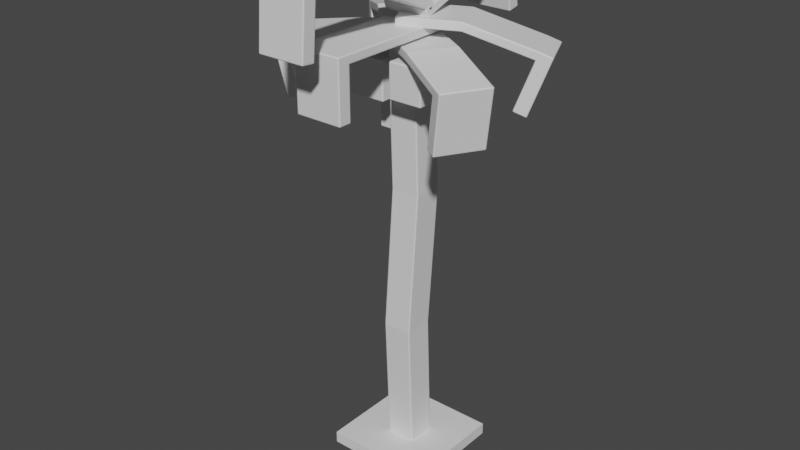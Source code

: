 # Source: coconut_tree_mature.blend  (saved by Blender 3.4.6; exported with 4.5.12 LTS)
import bpy
from mathutils import Matrix  # noqa: F401  (used for matrix-valued properties, if any)

bpy.ops.wm.read_factory_settings(use_empty=True)
scene = bpy.context.scene
scene.name = 'Scene'

# ---- collections
col_collection = bpy.data.collections.new('Collection'); scene.collection.children.link(col_collection)

# ---- materials (node trees are filled in below, after node groups)
mat_coconuttree_03 = bpy.data.materials.new('coconutTree_03')
mat_coconuttree_03.use_transparent_shadow = False
mat_coconuttree_03.diffuse_color = (0.2271, 0.3264, 0.1724, 1.0)
mat_coconuttree_02 = bpy.data.materials.new('coconutTree_02')
mat_coconuttree_02.use_transparent_shadow = False
mat_coconuttree_02.diffuse_color = (0.3757, 0.2358, 0.1409, 1.0)
mat_coconuttree_01 = bpy.data.materials.new('coconutTree_01')
mat_coconuttree_01.use_transparent_shadow = False
mat_coconuttree_01.diffuse_color = (0.5071, 0.3824, 0.2339, 1.0)

# ---- material node trees
mat_coconuttree_03.use_nodes = True; mat_coconuttree_03.node_tree.nodes.clear()
_N = mat_coconuttree_03.node_tree.nodes; _L = mat_coconuttree_03.node_tree.links
n0 = _N.new('ShaderNodeBsdfPrincipled'); n0.name = 'Principled BSDF'; n0.location = (10, 300)
n0.distribution = 'GGX'
n0.subsurface_method = 'RANDOM_WALK_SKIN'
n0.inputs[3].default_value = 1.45
n0.inputs[27].default_value = (0.0, 0.0, 0.0, 1.0)
n0.inputs[28].default_value = 1.0
n1 = _N.new('ShaderNodeOutputMaterial'); n1.name = 'Material Output'; n1.location = (300, 300)
_L.new(n0.outputs[0], n1.inputs[0])
n1.is_active_output = True
mat_coconuttree_02.use_nodes = True; mat_coconuttree_02.node_tree.nodes.clear()
_N = mat_coconuttree_02.node_tree.nodes; _L = mat_coconuttree_02.node_tree.links
n0 = _N.new('ShaderNodeBsdfPrincipled'); n0.name = 'Principled BSDF'; n0.location = (10, 300)
n0.distribution = 'GGX'
n0.subsurface_method = 'RANDOM_WALK_SKIN'
n0.inputs[3].default_value = 1.45
n0.inputs[27].default_value = (0.0, 0.0, 0.0, 1.0)
n0.inputs[28].default_value = 1.0
n1 = _N.new('ShaderNodeOutputMaterial'); n1.name = 'Material Output'; n1.location = (300, 300)
_L.new(n0.outputs[0], n1.inputs[0])
n1.is_active_output = True
mat_coconuttree_01.use_nodes = True; mat_coconuttree_01.node_tree.nodes.clear()
_N = mat_coconuttree_01.node_tree.nodes; _L = mat_coconuttree_01.node_tree.links
n0 = _N.new('ShaderNodeBsdfPrincipled'); n0.name = 'Principled BSDF'; n0.location = (10, 300)
n0.distribution = 'GGX'
n0.subsurface_method = 'RANDOM_WALK_SKIN'
n0.inputs[3].default_value = 1.45
n0.inputs[27].default_value = (0.0, 0.0, 0.0, 1.0)
n0.inputs[28].default_value = 1.0
n1 = _N.new('ShaderNodeOutputMaterial'); n1.name = 'Material Output'; n1.location = (300, 300)
_L.new(n0.outputs[0], n1.inputs[0])
n1.is_active_output = True

# ---- world
world_world = bpy.data.worlds.new('World'); scene.world = world_world
world_world.use_nodes = True; world_world.node_tree.nodes.clear()
_N = world_world.node_tree.nodes; _L = world_world.node_tree.links
n0 = _N.new('ShaderNodeOutputWorld'); n0.name = 'World Output'; n0.location = (300, 300)
n1 = _N.new('ShaderNodeBackground'); n1.name = 'Background'; n1.location = (10, 300)
n1.inputs[0].default_value = (0.05088, 0.05088, 0.05088, 1.0)
_L.new(n1.outputs[0], n0.inputs[0])
n0.is_active_output = True
world_world.color = (0.05088, 0.05088, 0.05088)
world_world.use_sun_shadow = False
world_world.sun_shadow_jitter_overblur = 0.0

# ---- meshes
me_cube_001 = bpy.data.meshes.new('Cube.001')
me_cube_001.from_pydata([(-0.2586, -0.2586, 0.0), (-0.2586, -0.2586, 0.05799), (-0.2586, 0.2586, 0.0), (-0.2586, 0.2586, 0.05799), (0.2586, -0.2586, 0.0), (0.2586, -0.2586, 0.05799), (0.2586, 0.2586, 0.0), (0.2586, 0.2586, 0.05799)], [], [(0, 1, 3, 2), (2, 3, 7, 6), (6, 7, 5, 4), (4, 5, 1, 0), (2, 6, 4, 0), (7, 3, 1, 5)])
_uv = me_cube_001.uv_layers.new(name='UVMap')
_uv.uv.foreach_set('vector', [0.375, 0.0, 0.625, 0.0, 0.625, 0.25, 0.375, 0.25, 0.375, 0.25, 0.625, 0.25, 0.625, 0.5, 0.375, 0.5, 0.375, 0.5, 0.625, 0.5, 0.625, 0.75, 0.375, 0.75, 0.375, 0.75, 0.625, 0.75, 0.625, 1.0, 0.375, 1.0, 0.125, 0.5, 0.375, 0.5, 0.375, 0.75, 0.125, 0.75, 0.625, 0.5, 0.875, 0.5, 0.875, 0.75, 0.625, 0.75])
me_cube_001.materials.append(mat_coconuttree_03)
me_cube_001.update()
me_cube_002 = bpy.data.meshes.new('Cube.002')
me_cube_002.from_pydata([(-0.07274, -0.07274, 0.0), (-0.07274, -0.07274, 2.077), (-0.07274, 0.07274, 0.0), (-0.07274, 0.07274, 2.077), (0.07274, -0.07274, 0.0), (0.07274, -0.07274, 2.077), (0.07274, 0.07274, 0.0), (0.07274, 0.07274, 2.077), (-0.07274, -0.1025, 0.6923), (-0.05088, -0.07274, 1.385), (-0.05088, 0.07274, 1.385), (-0.07274, 0.04295, 0.6923), (0.09459, 0.07274, 1.385), (0.07274, 0.04295, 0.6923), (0.09459, -0.07274, 1.385), (0.07274, -0.1025, 0.6923)], [], [(9, 1, 3, 10), (10, 3, 7, 12), (12, 7, 5, 14), (14, 5, 1, 9), (2, 6, 4, 0), (7, 3, 1, 5), (4, 15, 8, 0), (15, 14, 9, 8), (6, 13, 15, 4), (13, 12, 14, 15), (2, 11, 13, 6), (11, 10, 12, 13), (0, 8, 11, 2), (8, 9, 10, 11)])
_uv = me_cube_002.uv_layers.new(name='UVMap')
_uv.uv.foreach_set('vector', [0.5417, 0.0, 0.625, 0.0, 0.625, 0.25, 0.5417, 0.25, 0.5417, 0.25, 0.625, 0.25, 0.625, 0.5, 0.5417, 0.5, 0.5417, 0.5, 0.625, 0.5, 0.625, 0.75, 0.5417, 0.75, 0.5417, 0.75, 0.625, 0.75, 0.625, 1.0, 0.5417, 1.0, 0.125, 0.5, 0.375, 0.5, 0.375, 0.75, 0.125, 0.75, 0.625, 0.5, 0.875, 0.5, 0.875, 0.75, 0.625, 0.75, 0.375, 0.75, 0.4583, 0.75, 0.4583, 1.0, 0.375, 1.0, 0.4583, 0.75, 0.5417, 0.75, 0.5417, 1.0, 0.4583, 1.0, 0.375, 0.5, 0.4583, 0.5, 0.4583, 0.75, 0.375, 0.75, 0.4583, 0.5, 0.5417, 0.5, 0.5417, 0.75, 0.4583, 0.75, 0.375, 0.25, 0.4583, 0.25, 0.4583, 0.5, 0.375, 0.5, 0.4583, 0.25, 0.5417, 0.25, 0.5417, 0.5, 0.4583, 0.5, 0.375, 0.0, 0.4583, 0.0, 0.4583, 0.25, 0.375, 0.25, 0.4583, 0.0, 0.5417, 0.0, 0.5417, 0.25, 0.4583, 0.25])
me_cube_002.materials.append(mat_coconuttree_02)
me_cube_002.update()
me_cube_003 = bpy.data.meshes.new('Cube.003')
me_cube_003.from_pydata([(0.0423, -0.2019, 1.863), (0.0423, -0.2019, 2.029), (0.0423, -0.03608, 1.863), (0.0423, -0.03608, 2.029), (0.2081, -0.2019, 1.863), (0.2081, -0.2019, 2.029), (0.2081, -0.03608, 1.863), (0.2081, -0.03608, 2.029), (0.1252, -0.03608, 1.863), (0.1252, -0.03608, 2.029), (0.1252, -0.2019, 1.863), (0.1252, -0.2019, 2.029), (0.0423, -0.119, 1.863), (0.0423, -0.119, 2.029), (0.2081, -0.119, 1.863), (0.2081, -0.119, 2.029), (0.1252, -0.119, 2.029), (0.1252, -0.119, 1.863), (-0.2144, 0.0431, 1.605), (-0.2144, 0.0431, 1.788), (-0.2144, 0.2256, 1.605), (-0.2144, 0.2256, 1.788), (-0.0319, 0.0431, 1.605), (-0.0319, 0.0431, 1.788), (-0.0319, 0.2256, 1.605), (-0.0319, 0.2256, 1.788), (-0.2322, -0.1321, 1.808), (-0.2322, -0.1321, 1.99), (-0.2322, 0.05037, 1.808), (-0.2322, 0.05037, 1.99), (-0.04973, -0.1321, 1.808), (-0.04973, -0.1321, 1.99), (-0.04973, 0.05037, 1.808), (-0.04973, 0.05037, 1.99)], [], [(12, 13, 3, 2), (8, 9, 7, 6), (14, 15, 5, 4), (10, 11, 1, 0), (17, 14, 4, 10), (16, 13, 1, 11), (15, 16, 11, 5), (12, 17, 10, 0), (4, 5, 11, 10), (2, 3, 9, 8), (2, 8, 17, 12), (7, 9, 16, 15), (9, 3, 13, 16), (8, 6, 14, 17), (6, 7, 15, 14), (0, 1, 13, 12), (18, 19, 21, 20), (20, 21, 25, 24), (24, 25, 23, 22), (22, 23, 19, 18), (20, 24, 22, 18), (25, 21, 19, 23), (26, 27, 29, 28), (28, 29, 33, 32), (32, 33, 31, 30), (30, 31, 27, 26), (28, 32, 30, 26), (33, 29, 27, 31)])
_uv = me_cube_003.uv_layers.new(name='UVMap')
_uv.uv.foreach_set('vector', [0.375, 0.125, 0.625, 0.125, 0.625, 0.25, 0.375, 0.25, 0.375, 0.375, 0.625, 0.375, 0.625, 0.5, 0.375, 0.5, 0.375, 0.625, 0.625, 0.625, 0.625, 0.75, 0.375, 0.75, 0.375, 0.875, 0.625, 0.875, 0.625, 1.0, 0.375, 1.0, 0.25, 0.625, 0.375, 0.625, 0.375, 0.75, 0.25, 0.75, 0.75, 0.625, 0.875, 0.625, 0.875, 0.75, 0.75, 0.75, 0.625, 0.625, 0.75, 0.625, 0.75, 0.75, 0.625, 0.75, 0.125, 0.625, 0.25, 0.625, 0.25, 0.75, 0.125, 0.75, 0.375, 0.75, 0.625, 0.75, 0.625, 0.875, 0.375, 0.875, 0.375, 0.25, 0.625, 0.25, 0.625, 0.375, 0.375, 0.375, 0.125, 0.5, 0.25, 0.5, 0.25, 0.625, 0.125, 0.625, 0.625, 0.5, 0.75, 0.5, 0.75, 0.625, 0.625, 0.625, 0.75, 0.5, 0.875, 0.5, 0.875, 0.625, 0.75, 0.625, 0.25, 0.5, 0.375, 0.5, 0.375, 0.625, 0.25, 0.625, 0.375, 0.5, 0.625, 0.5, 0.625, 0.625, 0.375, 0.625, 0.375, 0.0, 0.625, 0.0, 0.625, 0.125, 0.375, 0.125, 0.375, 0.0, 0.625, 0.0, 0.625, 0.25, 0.375, 0.25, 0.375, 0.25, 0.625, 0.25, 0.625, 0.5, 0.375, 0.5, 0.375, 0.5, 0.625, 0.5, 0.625, 0.75, 0.375, 0.75, 0.375, 0.75, 0.625, 0.75, 0.625, 1.0, 0.375, 1.0, 0.125, 0.5, 0.375, 0.5, 0.375, 0.75, 0.125, 0.75, 0.625, 0.5, 0.875, 0.5, 0.875, 0.75, 0.625, 0.75, 0.375, 0.0, 0.625, 0.0, 0.625, 0.25, 0.375, 0.25, 0.375, 0.25, 0.625, 0.25, 0.625, 0.5, 0.375, 0.5, 0.375, 0.5, 0.625, 0.5, 0.625, 0.75, 0.375, 0.75, 0.375, 0.75, 0.625, 0.75, 0.625, 1.0, 0.375, 1.0, 0.125, 0.5, 0.375, 0.5, 0.375, 0.75, 0.125, 0.75, 0.625, 0.5, 0.875, 0.5, 0.875, 0.75, 0.625, 0.75])
me_cube_003.materials.append(mat_coconuttree_01)
me_cube_003.update()
me_cube_008 = bpy.data.meshes.new('Cube.008')
me_cube_008.from_pydata([(0.4976, 0.3461, 2.031), (0.5108, 0.3519, 2.07), (0.5901, 0.1384, 2.031), (0.6033, 0.1443, 2.07), (-0.08609, 0.08609, 2.146), (-0.08609, 0.08609, 2.188), (0.006417, -0.1216, 2.146), (0.006417, -0.1216, 2.188), (0.5352, 0.1139, 2.053), (0.5483, 0.1198, 2.092), (0.4427, 0.3216, 2.053), (0.4558, 0.3274, 2.092), (0.5149, 0.1049, 1.807), (0.4224, 0.3126, 1.807), (0.4599, 0.08041, 1.829), (0.3674, 0.2881, 1.829), (0.2595, -0.008835, 2.188), (0.167, 0.1988, 2.146), (0.2595, -0.008835, 2.146), (0.167, 0.1988, 2.188), (-0.5161, -0.3021, 2.004), (-0.5248, -0.3058, 2.044), (-0.597, -0.08959, 2.006), (-0.6056, -0.09332, 2.047), (0.0792, -0.09246, 2.061), (0.0792, -0.09246, 2.103), (0.002958, 0.1217, 2.061), (0.002958, 0.1217, 2.103), (-0.5385, -0.06751, 2.021), (-0.5472, -0.07124, 2.061), (-0.4577, -0.28, 2.018), (-0.4663, -0.2837, 2.059), (-0.5473, -0.06819, 1.773), (-0.4664, -0.2807, 1.771), (-0.4889, -0.04611, 1.787), (-0.408, -0.2586, 1.785), (-0.2581, 0.02878, 2.103), (-0.1818, -0.1854, 2.061), (-0.2581, 0.02878, 2.061), (-0.1818, -0.1854, 2.103), (0.1137, -0.5747, 2.11), (0.1137, -0.5747, 2.152), (-0.1137, -0.5747, 2.11), (-0.1137, -0.5747, 2.152), (0.1137, 0.04361, 2.11), (0.1137, 0.04361, 2.152), (-0.1137, 0.04361, 2.11), (-0.1137, 0.04361, 2.152), (-0.1137, -0.5106, 2.11), (-0.1137, -0.5106, 2.152), (0.1137, -0.5106, 2.11), (0.1137, -0.5106, 2.152), (-0.1137, -0.5747, 1.871), (0.1137, -0.5747, 1.871), (-0.1137, -0.5106, 1.871), (0.1137, -0.5106, 1.871), (-0.1137, 0.5649, 2.325), (-0.1137, 0.5573, 2.366), (0.1137, 0.5649, 2.325), (0.1137, 0.5573, 2.366), (-0.1137, -0.03817, 2.179), (-0.1137, -0.05153, 2.219), (0.1137, -0.03817, 2.179), (0.1137, -0.05153, 2.219), (0.1137, 0.5019, 2.314), (0.1137, 0.4943, 2.355), (-0.1137, 0.5019, 2.314), (-0.1137, 0.4943, 2.355), (0.1137, 0.6084, 2.09), (-0.1137, 0.6084, 2.09), (0.1137, 0.5454, 2.078), (-0.1137, 0.5454, 2.078), (0.1137, 0.2109, 2.307), (-0.1137, 0.2243, 2.268), (0.1137, 0.2243, 2.268), (-0.1137, 0.2109, 2.307), (0.1137, -0.7429, 2.405), (0.1137, -0.7395, 2.447), (-0.1137, -0.7429, 2.405), (-0.1137, -0.7395, 2.447), (0.1137, -0.01589, 2.204), (0.1137, 0.001318, 2.242), (-0.1137, -0.01589, 2.204), (-0.1137, 0.001318, 2.242), (-0.1137, -0.679, 2.4), (-0.1137, -0.6756, 2.441), (0.1137, -0.679, 2.4), (0.1137, -0.6756, 2.441), (-0.1137, -0.7627, 2.167), (0.1137, -0.7627, 2.167), (-0.1137, -0.6988, 2.161), (0.1137, -0.6988, 2.161), (-0.1137, -0.3219, 2.389), (0.1137, -0.3391, 2.351), (-0.1137, -0.3391, 2.351), (0.1137, -0.3219, 2.389), (-0.5124, 0.3131, 2.031), (-0.5184, 0.3183, 2.072), (-0.3636, 0.485, 2.031), (-0.3696, 0.4902, 2.072), (-0.04416, -0.1121, 2.051), (-0.03667, -0.1186, 2.091), (0.1047, 0.05972, 2.051), (0.1122, 0.05323, 2.091), (-0.316, 0.4438, 2.043), (-0.322, 0.449, 2.084), (-0.4649, 0.2719, 2.043), (-0.4709, 0.2771, 2.084), (-0.329, 0.455, 1.796), (-0.4778, 0.2831, 1.796), (-0.2814, 0.4138, 1.808), (-0.4303, 0.2419, 1.808), (-0.09127, 0.2294, 2.157), (-0.2476, 0.06407, 2.117), (-0.09877, 0.2359, 2.117), (-0.2401, 0.05758, 2.157), (0.557, -0.1939, 1.996), (0.5634, -0.1971, 2.037), (0.4456, -0.3921, 1.997), (0.452, -0.3953, 2.038), (0.02025, 0.1201, 2.061), (0.02025, 0.1201, 2.103), (-0.09535, -0.07571, 2.061), (-0.09535, -0.07571, 2.103), (0.3906, -0.361, 2.008), (0.397, -0.3643, 2.049), (0.502, -0.1629, 2.007), (0.5084, -0.1661, 2.048), (0.4089, -0.3734, 1.762), (0.5204, -0.1752, 1.76), (0.3539, -0.3424, 1.773), (0.4653, -0.1442, 1.771), (0.1592, -0.2302, 2.097), (0.2642, -0.0288, 2.054), (0.1528, -0.227, 2.056), (0.2706, -0.03205, 2.095)], [], [(0, 1, 3, 2), (18, 16, 7, 6), (6, 7, 5, 4), (10, 11, 1, 0), (18, 6, 4, 17), (9, 3, 1, 11), (16, 9, 11, 19), (0, 2, 12, 13), (17, 19, 11, 10), (2, 3, 9, 8), (12, 14, 15, 13), (10, 0, 13, 15), (8, 10, 15, 14), (2, 8, 14, 12), (4, 5, 19, 17), (7, 16, 19, 5), (8, 18, 17, 10), (8, 9, 16, 18), (20, 21, 23, 22), (38, 36, 27, 26), (26, 27, 25, 24), (30, 31, 21, 20), (38, 26, 24, 37), (29, 23, 21, 31), (36, 29, 31, 39), (20, 22, 32, 33), (37, 39, 31, 30), (22, 23, 29, 28), (32, 34, 35, 33), (30, 20, 33, 35), (28, 30, 35, 34), (22, 28, 34, 32), (24, 25, 39, 37), (27, 36, 39, 25), (28, 38, 37, 30), (28, 29, 36, 38), (40, 41, 43, 42), (48, 49, 47, 46), (46, 47, 45, 44), (50, 51, 41, 40), (48, 46, 44, 50), (49, 43, 41, 51), (47, 49, 51, 45), (40, 42, 52, 53), (44, 45, 51, 50), (42, 43, 49, 48), (52, 54, 55, 53), (50, 40, 53, 55), (48, 50, 55, 54), (42, 48, 54, 52), (56, 57, 59, 58), (74, 72, 63, 62), (62, 63, 61, 60), (66, 67, 57, 56), (74, 62, 60, 73), (65, 59, 57, 67), (72, 65, 67, 75), (56, 58, 68, 69), (73, 75, 67, 66), (58, 59, 65, 64), (68, 70, 71, 69), (66, 56, 69, 71), (64, 66, 71, 70), (58, 64, 70, 68), (60, 61, 75, 73), (63, 72, 75, 61), (64, 74, 73, 66), (64, 65, 72, 74), (76, 77, 79, 78), (94, 92, 83, 82), (82, 83, 81, 80), (86, 87, 77, 76), (94, 82, 80, 93), (85, 79, 77, 87), (92, 85, 87, 95), (76, 78, 88, 89), (93, 95, 87, 86), (78, 79, 85, 84), (88, 90, 91, 89), (86, 76, 89, 91), (84, 86, 91, 90), (78, 84, 90, 88), (80, 81, 95, 93), (83, 92, 95, 81), (84, 94, 93, 86), (84, 85, 92, 94), (96, 97, 99, 98), (114, 112, 103, 102), (102, 103, 101, 100), (106, 107, 97, 96), (114, 102, 100, 113), (105, 99, 97, 107), (112, 105, 107, 115), (96, 98, 108, 109), (113, 115, 107, 106), (98, 99, 105, 104), (108, 110, 111, 109), (106, 96, 109, 111), (104, 106, 111, 110), (98, 104, 110, 108), (100, 101, 115, 113), (103, 112, 115, 101), (104, 114, 113, 106), (104, 105, 112, 114), (116, 117, 119, 118), (134, 132, 123, 122), (122, 123, 121, 120), (126, 127, 117, 116), (134, 122, 120, 133), (125, 119, 117, 127), (132, 125, 127, 135), (116, 118, 128, 129), (133, 135, 127, 126), (118, 119, 125, 124), (128, 130, 131, 129), (126, 116, 129, 131), (124, 126, 131, 130), (118, 124, 130, 128), (120, 121, 135, 133), (123, 132, 135, 121), (124, 134, 133, 126), (124, 125, 132, 134)])
_uv = me_cube_008.uv_layers.new(name='UVMap')
_uv.uv.foreach_set('vector', [0.375, 0.0, 0.625, 0.0, 0.625, 0.25, 0.375, 0.25, 0.375, 0.4118, 0.625, 0.4118, 0.625, 0.5, 0.375, 0.5, 0.375, 0.5, 0.625, 0.5, 0.625, 0.75, 0.375, 0.75, 0.375, 0.9264, 0.625, 0.9264, 0.625, 1.0, 0.375, 1.0, 0.2868, 0.5, 0.375, 0.5, 0.375, 0.75, 0.2868, 0.75, 0.8014, 0.5, 0.875, 0.5, 0.875, 0.75, 0.8014, 0.75, 0.7132, 0.5, 0.8014, 0.5, 0.8014, 0.75, 0.7132, 0.75, 0.375, 0.0, 0.375, 0.25, 0.375, 0.25, 0.375, 0.0, 0.375, 0.8382, 0.625, 0.8382, 0.625, 0.9264, 0.375, 0.9264, 0.375, 0.25, 0.625, 0.25, 0.625, 0.3236, 0.375, 0.3236, 0.125, 0.5, 0.1986, 0.5, 0.1986, 0.75, 0.125, 0.75, 0.375, 0.9264, 0.375, 1.0, 0.375, 1.0, 0.375, 0.9264, 0.1986, 0.5, 0.1986, 0.75, 0.1986, 0.75, 0.1986, 0.5, 0.375, 0.25, 0.375, 0.3236, 0.375, 0.3236, 0.375, 0.25, 0.375, 0.75, 0.625, 0.75, 0.625, 0.8382, 0.375, 0.8382, 0.625, 0.5, 0.7132, 0.5, 0.7132, 0.75, 0.625, 0.75, 0.1986, 0.5, 0.2868, 0.5, 0.2868, 0.75, 0.1986, 0.75, 0.375, 0.3236, 0.625, 0.3236, 0.625, 0.4118, 0.375, 0.4118, 0.375, 0.0, 0.625, 0.0, 0.625, 0.25, 0.375, 0.25, 0.375, 0.4118, 0.625, 0.4118, 0.625, 0.5, 0.375, 0.5, 0.375, 0.5, 0.625, 0.5, 0.625, 0.75, 0.375, 0.75, 0.375, 0.9264, 0.625, 0.9264, 0.625, 1.0, 0.375, 1.0, 0.2868, 0.5, 0.375, 0.5, 0.375, 0.75, 0.2868, 0.75, 0.8014, 0.5, 0.875, 0.5, 0.875, 0.75, 0.8014, 0.75, 0.7132, 0.5, 0.8014, 0.5, 0.8014, 0.75, 0.7132, 0.75, 0.375, 0.0, 0.375, 0.25, 0.375, 0.25, 0.375, 0.0, 0.375, 0.8382, 0.625, 0.8382, 0.625, 0.9264, 0.375, 0.9264, 0.375, 0.25, 0.625, 0.25, 0.625, 0.3236, 0.375, 0.3236, 0.125, 0.5, 0.1986, 0.5, 0.1986, 0.75, 0.125, 0.75, 0.375, 0.9264, 0.375, 1.0, 0.375, 1.0, 0.375, 0.9264, 0.1986, 0.5, 0.1986, 0.75, 0.1986, 0.75, 0.1986, 0.5, 0.375, 0.25, 0.375, 0.3236, 0.375, 0.3236, 0.375, 0.25, 0.375, 0.75, 0.625, 0.75, 0.625, 0.8382, 0.375, 0.8382, 0.625, 0.5, 0.7132, 0.5, 0.7132, 0.75, 0.625, 0.75, 0.1986, 0.5, 0.2868, 0.5, 0.2868, 0.75, 0.1986, 0.75, 0.375, 0.3236, 0.625, 0.3236, 0.625, 0.4118, 0.375, 0.4118, 0.375, 0.0, 0.625, 0.0, 0.625, 0.25, 0.375, 0.25, 0.375, 0.3236, 0.625, 0.3236, 0.625, 0.5, 0.375, 0.5, 0.375, 0.5, 0.625, 0.5, 0.625, 0.75, 0.375, 0.75, 0.375, 0.9264, 0.625, 0.9264, 0.625, 1.0, 0.375, 1.0, 0.1986, 0.5, 0.375, 0.5, 0.375, 0.75, 0.1986, 0.75, 0.8014, 0.5, 0.875, 0.5, 0.875, 0.75, 0.8014, 0.75, 0.625, 0.5, 0.8014, 0.5, 0.8014, 0.75, 0.625, 0.75, 0.375, 0.0, 0.375, 0.25, 0.375, 0.25, 0.375, 0.0, 0.375, 0.75, 0.625, 0.75, 0.625, 0.9264, 0.375, 0.9264, 0.375, 0.25, 0.625, 0.25, 0.625, 0.3236, 0.375, 0.3236, 0.125, 0.5, 0.1986, 0.5, 0.1986, 0.75, 0.125, 0.75, 0.375, 0.9264, 0.375, 1.0, 0.375, 1.0, 0.375, 0.9264, 0.1986, 0.5, 0.1986, 0.75, 0.1986, 0.75, 0.1986, 0.5, 0.375, 0.25, 0.375, 0.3236, 0.375, 0.3236, 0.375, 0.25, 0.375, 0.0, 0.625, 0.0, 0.625, 0.25, 0.375, 0.25, 0.375, 0.4118, 0.625, 0.4118, 0.625, 0.5, 0.375, 0.5, 0.375, 0.5, 0.625, 0.5, 0.625, 0.75, 0.375, 0.75, 0.375, 0.9264, 0.625, 0.9264, 0.625, 1.0, 0.375, 1.0, 0.2868, 0.5, 0.375, 0.5, 0.375, 0.75, 0.2868, 0.75, 0.8014, 0.5, 0.875, 0.5, 0.875, 0.75, 0.8014, 0.75, 0.7132, 0.5, 0.8014, 0.5, 0.8014, 0.75, 0.7132, 0.75, 0.375, 0.0, 0.375, 0.25, 0.375, 0.25, 0.375, 0.0, 0.375, 0.8382, 0.625, 0.8382, 0.625, 0.9264, 0.375, 0.9264, 0.375, 0.25, 0.625, 0.25, 0.625, 0.3236, 0.375, 0.3236, 0.125, 0.5, 0.1986, 0.5, 0.1986, 0.75, 0.125, 0.75, 0.375, 0.9264, 0.375, 1.0, 0.375, 1.0, 0.375, 0.9264, 0.1986, 0.5, 0.1986, 0.75, 0.1986, 0.75, 0.1986, 0.5, 0.375, 0.25, 0.375, 0.3236, 0.375, 0.3236, 0.375, 0.25, 0.375, 0.75, 0.625, 0.75, 0.625, 0.8382, 0.375, 0.8382, 0.625, 0.5, 0.7132, 0.5, 0.7132, 0.75, 0.625, 0.75, 0.1986, 0.5, 0.2868, 0.5, 0.2868, 0.75, 0.1986, 0.75, 0.375, 0.3236, 0.625, 0.3236, 0.625, 0.4118, 0.375, 0.4118, 0.375, 0.0, 0.625, 0.0, 0.625, 0.25, 0.375, 0.25, 0.375, 0.4118, 0.625, 0.4118, 0.625, 0.5, 0.375, 0.5, 0.375, 0.5, 0.625, 0.5, 0.625, 0.75, 0.375, 0.75, 0.375, 0.9264, 0.625, 0.9264, 0.625, 1.0, 0.375, 1.0, 0.2868, 0.5, 0.375, 0.5, 0.375, 0.75, 0.2868, 0.75, 0.8014, 0.5, 0.875, 0.5, 0.875, 0.75, 0.8014, 0.75, 0.7132, 0.5, 0.8014, 0.5, 0.8014, 0.75, 0.7132, 0.75, 0.375, 0.0, 0.375, 0.25, 0.375, 0.25, 0.375, 0.0, 0.375, 0.8382, 0.625, 0.8382, 0.625, 0.9264, 0.375, 0.9264, 0.375, 0.25, 0.625, 0.25, 0.625, 0.3236, 0.375, 0.3236, 0.125, 0.5, 0.1986, 0.5, 0.1986, 0.75, 0.125, 0.75, 0.375, 0.9264, 0.375, 1.0, 0.375, 1.0, 0.375, 0.9264, 0.1986, 0.5, 0.1986, 0.75, 0.1986, 0.75, 0.1986, 0.5, 0.375, 0.25, 0.375, 0.3236, 0.375, 0.3236, 0.375, 0.25, 0.375, 0.75, 0.625, 0.75, 0.625, 0.8382, 0.375, 0.8382, 0.625, 0.5, 0.7132, 0.5, 0.7132, 0.75, 0.625, 0.75, 0.1986, 0.5, 0.2868, 0.5, 0.2868, 0.75, 0.1986, 0.75, 0.375, 0.3236, 0.625, 0.3236, 0.625, 0.4118, 0.375, 0.4118, 0.375, 0.0, 0.625, 0.0, 0.625, 0.25, 0.375, 0.25, 0.375, 0.4118, 0.625, 0.4118, 0.625, 0.5, 0.375, 0.5, 0.375, 0.5, 0.625, 0.5, 0.625, 0.75, 0.375, 0.75, 0.375, 0.9264, 0.625, 0.9264, 0.625, 1.0, 0.375, 1.0, 0.2868, 0.5, 0.375, 0.5, 0.375, 0.75, 0.2868, 0.75, 0.8014, 0.5, 0.875, 0.5, 0.875, 0.75, 0.8014, 0.75, 0.7132, 0.5, 0.8014, 0.5, 0.8014, 0.75, 0.7132, 0.75, 0.375, 0.0, 0.375, 0.25, 0.375, 0.25, 0.375, 0.0, 0.375, 0.8382, 0.625, 0.8382, 0.625, 0.9264, 0.375, 0.9264, 0.375, 0.25, 0.625, 0.25, 0.625, 0.3236, 0.375, 0.3236, 0.125, 0.5, 0.1986, 0.5, 0.1986, 0.75, 0.125, 0.75, 0.375, 0.9264, 0.375, 1.0, 0.375, 1.0, 0.375, 0.9264, 0.1986, 0.5, 0.1986, 0.75, 0.1986, 0.75, 0.1986, 0.5, 0.375, 0.25, 0.375, 0.3236, 0.375, 0.3236, 0.375, 0.25, 0.375, 0.75, 0.625, 0.75, 0.625, 0.8382, 0.375, 0.8382, 0.625, 0.5, 0.7132, 0.5, 0.7132, 0.75, 0.625, 0.75, 0.1986, 0.5, 0.2868, 0.5, 0.2868, 0.75, 0.1986, 0.75, 0.375, 0.3236, 0.625, 0.3236, 0.625, 0.4118, 0.375, 0.4118, 0.375, 0.0, 0.625, 0.0, 0.625, 0.25, 0.375, 0.25, 0.375, 0.4118, 0.625, 0.4118, 0.625, 0.5, 0.375, 0.5, 0.375, 0.5, 0.625, 0.5, 0.625, 0.75, 0.375, 0.75, 0.375, 0.9264, 0.625, 0.9264, 0.625, 1.0, 0.375, 1.0, 0.2868, 0.5, 0.375, 0.5, 0.375, 0.75, 0.2868, 0.75, 0.8014, 0.5, 0.875, 0.5, 0.875, 0.75, 0.8014, 0.75, 0.7132, 0.5, 0.8014, 0.5, 0.8014, 0.75, 0.7132, 0.75, 0.375, 0.0, 0.375, 0.25, 0.375, 0.25, 0.375, 0.0, 0.375, 0.8382, 0.625, 0.8382, 0.625, 0.9264, 0.375, 0.9264, 0.375, 0.25, 0.625, 0.25, 0.625, 0.3236, 0.375, 0.3236, 0.125, 0.5, 0.1986, 0.5, 0.1986, 0.75, 0.125, 0.75, 0.375, 0.9264, 0.375, 1.0, 0.375, 1.0, 0.375, 0.9264, 0.1986, 0.5, 0.1986, 0.75, 0.1986, 0.75, 0.1986, 0.5, 0.375, 0.25, 0.375, 0.3236, 0.375, 0.3236, 0.375, 0.25, 0.375, 0.75, 0.625, 0.75, 0.625, 0.8382, 0.375, 0.8382, 0.625, 0.5, 0.7132, 0.5, 0.7132, 0.75, 0.625, 0.75, 0.1986, 0.5, 0.2868, 0.5, 0.2868, 0.75, 0.1986, 0.75, 0.375, 0.3236, 0.625, 0.3236, 0.625, 0.4118, 0.375, 0.4118])
me_cube_008.materials.append(mat_coconuttree_03)
me_cube_008.update()

# ---- objects
ob_coconuttree_03 = bpy.data.objects.new('coconutTree_03', me_cube_001)
ob_coconuttree_02 = bpy.data.objects.new('coconutTree_02', me_cube_002)
ob_coconuttree_01 = bpy.data.objects.new('coconutTree_01', me_cube_003)
ob_coconuttree_04 = bpy.data.objects.new('coconutTree_04', me_cube_008)

# ---- transforms, parenting, visibility, modifiers, constraints
ob_coconuttree_03.location = (0.0, 0.0, 0.0)
ob_coconuttree_02.location = (0.0, 0.0, 0.0)
_m = ob_coconuttree_02.modifiers.new('Bevel', 'BEVEL')
_m.width = 0.006
_m.width_pct = 0.006
_m.segments = 3
ob_coconuttree_01.location = (0.0, 0.0, 0.0)
_m = ob_coconuttree_01.modifiers.new('Bevel', 'BEVEL')
_m.width = 0.006
_m.width_pct = 0.006
_m.segments = 3
ob_coconuttree_04.location = (0.0, 0.0, 0.0)
_m = ob_coconuttree_04.modifiers.new('Bevel', 'BEVEL')
_m.width = 0.006
_m.width_pct = 0.006
_m.segments = 3

# ---- collection membership
col_collection.objects.link(ob_coconuttree_03)
col_collection.objects.link(ob_coconuttree_02)
col_collection.objects.link(ob_coconuttree_01)
col_collection.objects.link(ob_coconuttree_04)

# ---- scene / render settings (as saved in the file)
scene.frame_start = 1; scene.frame_end = 250; scene.frame_set(1)
scene.render.engine = 'BLENDER_EEVEE_NEXT'
scene.cycles.sampling_pattern = 'TABULATED_SOBOL'
scene.cycles.use_light_tree = False
scene.view_settings.view_transform = 'Filmic'
bpy.context.view_layer.update()

# ---- added for rendering (the .blend has no active camera and no usable light): camera, sun
cam_auto = bpy.data.cameras.new('AutoCamera')
cam_auto.lens = 50.0
cam_auto.sensor_width = 36.0
cam_auto.clip_end = 1000.0
ob_auto_camera = bpy.data.objects.new('AutoCamera', cam_auto)
scene.collection.objects.link(ob_auto_camera)
ob_auto_camera.location = (2.82073, -3.46399, 3.48074)
ob_auto_camera.rotation_euler = (1.09748, -7.21219e-08, 0.694738)
scene.camera = ob_auto_camera
light_auto_sun = bpy.data.lights.new('AutoSun', 'SUN')
light_auto_sun.energy = 3.0
light_auto_sun.angle = 0.0523599
ob_auto_sun = bpy.data.objects.new('AutoSun', light_auto_sun)
scene.collection.objects.link(ob_auto_sun)
ob_auto_sun.rotation_euler = (0.872665, 0.174533, 0.523599)
bpy.context.view_layer.update()
